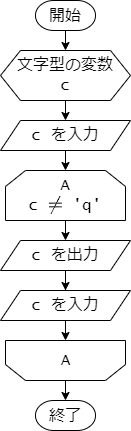

The diagram above was exported from draw.io. Its source (the exported page's mxGraphModel, read from the mxfile embedded in the PNG):
<mxGraphModel dx="1098" dy="820" grid="1" gridSize="10" guides="1" tooltips="1" connect="1" arrows="1" fold="1" page="1" pageScale="1" pageWidth="827" pageHeight="1169" math="1" shadow="0">
  <root>
    <mxCell id="0" />
    <mxCell id="1" parent="0" />
    <mxCell id="OBriueYaeIbbUAJPrVc1-25" style="edgeStyle=orthogonalEdgeStyle;rounded=0;orthogonalLoop=1;jettySize=auto;html=1;exitX=0.5;exitY=1;exitDx=0;exitDy=0;exitPerimeter=0;entryX=0.5;entryY=0;entryDx=0;entryDy=0;" parent="1" source="OBriueYaeIbbUAJPrVc1-1" target="OBriueYaeIbbUAJPrVc1-2" edge="1">
      <mxGeometry relative="1" as="geometry" />
    </mxCell>
    <mxCell id="OBriueYaeIbbUAJPrVc1-1" value="開始" style="strokeWidth=1;html=1;shape=mxgraph.flowchart.terminator;whiteSpace=wrap;fontSize=16;" parent="1" vertex="1">
      <mxGeometry x="380" y="170" width="60" height="30" as="geometry" />
    </mxCell>
    <mxCell id="Qx3cotfjjkdEYmzMhQta-2" style="edgeStyle=orthogonalEdgeStyle;rounded=0;orthogonalLoop=1;jettySize=auto;html=1;exitX=0.5;exitY=1;exitDx=0;exitDy=0;entryX=0.5;entryY=0;entryDx=0;entryDy=0;" parent="1" source="OBriueYaeIbbUAJPrVc1-2" target="Qx3cotfjjkdEYmzMhQta-1" edge="1">
      <mxGeometry relative="1" as="geometry" />
    </mxCell>
    <mxCell id="OBriueYaeIbbUAJPrVc1-2" value="文字型の変数&lt;br&gt;c" style="shape=hexagon;perimeter=hexagonPerimeter2;whiteSpace=wrap;html=1;fixedSize=1;fontSize=16;align=center;fontFamily=Lucida Console;" parent="1" vertex="1">
      <mxGeometry x="345" y="220" width="130" height="50" as="geometry" />
    </mxCell>
    <mxCell id="Qx3cotfjjkdEYmzMhQta-6" style="edgeStyle=orthogonalEdgeStyle;rounded=0;orthogonalLoop=1;jettySize=auto;html=1;exitX=0.5;exitY=1;exitDx=0;exitDy=0;entryX=0.5;entryY=0;entryDx=0;entryDy=0;" parent="1" source="OBriueYaeIbbUAJPrVc1-31" target="Qx3cotfjjkdEYmzMhQta-4" edge="1">
      <mxGeometry relative="1" as="geometry" />
    </mxCell>
    <mxCell id="OBriueYaeIbbUAJPrVc1-31" value="A&lt;br&gt;&lt;div style=&quot;text-align: left;&quot;&gt;c `\ne` 'q'&lt;/div&gt;" style="shape=loopLimit;whiteSpace=wrap;html=1;fontSize=16;fontFamily=Lucida Console;" parent="1" vertex="1">
      <mxGeometry x="350" y="340" width="120" height="50" as="geometry" />
    </mxCell>
    <mxCell id="OBriueYaeIbbUAJPrVc1-38" value="" style="group" parent="1" vertex="1" connectable="0">
      <mxGeometry x="350" y="510" width="120" height="40" as="geometry" />
    </mxCell>
    <mxCell id="OBriueYaeIbbUAJPrVc1-36" value="" style="shape=loopLimit;whiteSpace=wrap;html=1;rotation=-180;" parent="OBriueYaeIbbUAJPrVc1-38" vertex="1">
      <mxGeometry width="120" height="40" as="geometry" />
    </mxCell>
    <mxCell id="OBriueYaeIbbUAJPrVc1-37" value="&lt;font face=&quot;Lucida Console&quot; style=&quot;font-size: 16px;&quot;&gt;A&lt;/font&gt;" style="text;html=1;align=center;verticalAlign=middle;resizable=0;points=[];autosize=1;strokeColor=none;fillColor=none;" parent="OBriueYaeIbbUAJPrVc1-38" vertex="1">
      <mxGeometry x="45" y="5" width="30" height="30" as="geometry" />
    </mxCell>
    <mxCell id="Qx3cotfjjkdEYmzMhQta-3" style="edgeStyle=orthogonalEdgeStyle;rounded=0;orthogonalLoop=1;jettySize=auto;html=1;exitX=0.5;exitY=1;exitDx=0;exitDy=0;entryX=0.5;entryY=0;entryDx=0;entryDy=0;" parent="1" source="Qx3cotfjjkdEYmzMhQta-1" target="OBriueYaeIbbUAJPrVc1-31" edge="1">
      <mxGeometry relative="1" as="geometry" />
    </mxCell>
    <mxCell id="Qx3cotfjjkdEYmzMhQta-1" value="&lt;font style=&quot;font-size: 16px;&quot;&gt;c を入力&lt;/font&gt;" style="shape=parallelogram;perimeter=parallelogramPerimeter;whiteSpace=wrap;html=1;fixedSize=1;fontFamily=Lucida Console;" parent="1" vertex="1">
      <mxGeometry x="345" y="290" width="130" height="30" as="geometry" />
    </mxCell>
    <mxCell id="Qx3cotfjjkdEYmzMhQta-7" value="" style="edgeStyle=orthogonalEdgeStyle;rounded=0;orthogonalLoop=1;jettySize=auto;html=1;" parent="1" source="Qx3cotfjjkdEYmzMhQta-4" target="Qx3cotfjjkdEYmzMhQta-5" edge="1">
      <mxGeometry relative="1" as="geometry" />
    </mxCell>
    <mxCell id="Qx3cotfjjkdEYmzMhQta-4" value="&lt;font style=&quot;font-size: 16px;&quot;&gt;c を出力&lt;/font&gt;" style="shape=parallelogram;perimeter=parallelogramPerimeter;whiteSpace=wrap;html=1;fixedSize=1;fontFamily=Lucida Console;" parent="1" vertex="1">
      <mxGeometry x="345" y="410" width="130" height="30" as="geometry" />
    </mxCell>
    <mxCell id="Qx3cotfjjkdEYmzMhQta-8" style="edgeStyle=orthogonalEdgeStyle;rounded=0;orthogonalLoop=1;jettySize=auto;html=1;exitX=0.5;exitY=1;exitDx=0;exitDy=0;entryX=0.5;entryY=1;entryDx=0;entryDy=0;" parent="1" source="Qx3cotfjjkdEYmzMhQta-5" target="OBriueYaeIbbUAJPrVc1-36" edge="1">
      <mxGeometry relative="1" as="geometry" />
    </mxCell>
    <mxCell id="Qx3cotfjjkdEYmzMhQta-5" value="&lt;font style=&quot;font-size: 16px;&quot;&gt;c を入力&lt;/font&gt;" style="shape=parallelogram;perimeter=parallelogramPerimeter;whiteSpace=wrap;html=1;fixedSize=1;fontFamily=Lucida Console;" parent="1" vertex="1">
      <mxGeometry x="345" y="460" width="130" height="30" as="geometry" />
    </mxCell>
    <mxCell id="Qx3cotfjjkdEYmzMhQta-9" value="終了" style="strokeWidth=1;html=1;shape=mxgraph.flowchart.terminator;whiteSpace=wrap;fontSize=16;" parent="1" vertex="1">
      <mxGeometry x="380" y="570" width="60" height="30" as="geometry" />
    </mxCell>
    <mxCell id="Qx3cotfjjkdEYmzMhQta-10" style="edgeStyle=orthogonalEdgeStyle;rounded=0;orthogonalLoop=1;jettySize=auto;html=1;exitX=0.5;exitY=0;exitDx=0;exitDy=0;entryX=0.5;entryY=0;entryDx=0;entryDy=0;entryPerimeter=0;" parent="1" source="OBriueYaeIbbUAJPrVc1-36" target="Qx3cotfjjkdEYmzMhQta-9" edge="1">
      <mxGeometry relative="1" as="geometry" />
    </mxCell>
  </root>
</mxGraphModel>